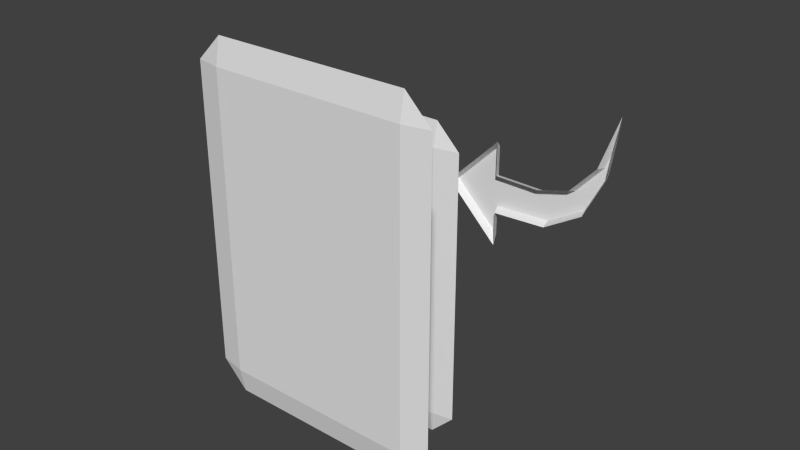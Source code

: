 # Source: UI_Cloned_Icon.blend  (saved by Blender 2.76.0; exported with 4.5.12 LTS)
import bpy
from mathutils import Matrix  # noqa: F401  (used for matrix-valued properties, if any)

bpy.ops.wm.read_factory_settings(use_empty=True)
scene = bpy.context.scene
scene.name = 'Scene'

# ---- collections
col_collection_1 = bpy.data.collections.new('Collection 1'); scene.collection.children.link(col_collection_1)

# ---- materials (node trees are filled in below, after node groups)
mat_material = bpy.data.materials.new('Material')
mat_material.alpha_threshold = 0.0
mat_material.use_transparent_shadow = False
mat_material.roughness = 0.5
mat_material.line_color = (0.0, 0.0, 0.0, 1.0)

# ---- material node trees

# ---- world
world_world = bpy.data.worlds.new('World'); scene.world = world_world
world_world.color = (0.05088, 0.05088, 0.05088)
world_world.use_sun_shadow = False
world_world.sun_shadow_jitter_overblur = 0.0
world_world.cycles.sampling_method = 'MANUAL'
world_world.cycles.sample_map_resolution = 256

# ---- meshes
me_cube = bpy.data.meshes.new('Cube')
me_cube.from_pydata([(0.2054, 0.3593, 0.1453), (-0.09922, 0.3593, -0.04273), (-0.007301, 0.3593, -0.1347), (-0.007301, 0.3593, 0.04919), (0.1269, 0.3593, 0.004359), (0.1726, 0.3593, 0.05444), (-0.007301, 0.3593, -0.009773), (0.07108, 0.3593, -0.01113), (0.1897, 0.3593, 0.0416), (0.1531, 0.3593, -0.03096), (0.08614, 0.3593, -0.07133), (-0.007301, 0.3593, -0.0757), (-0.01264, 0.3743, -0.1218), (-0.09167, 0.3743, -0.04273), (-0.01264, 0.3743, 0.03629), (-0.01264, 0.3743, -0.0706), (-0.01264, 0.3743, -0.01502), (0.07176, 0.3743, -0.01649), (0.1298, 0.3743, -0.000378), (0.1772, 0.3743, 0.05163), (0.192, 0.3743, 0.09243), (0.08454, 0.3743, -0.06606), (0.1491, 0.3743, -0.02718), (0.1845, 0.3743, 0.04325), (0.103, 0.1093, -0.2915), (-0.257, 0.1093, -0.2915), (0.103, 0.1093, 0.1435), (-0.257, 0.1093, 0.1435), (-0.2195, 0.1093, 0.181), (-0.2195, 0.1093, -0.329), (0.06553, 0.1093, 0.181), (0.06553, 0.1093, -0.329), (-0.2195, 0.1168, 0.1435), (-0.2195, 0.1018, 0.1435), (-0.2195, 0.1018, -0.2915), (-0.2195, 0.1168, -0.2915), (0.06553, 0.1168, 0.1435), (0.06553, 0.1018, 0.1435), (0.06553, 0.1018, -0.2915), (0.06553, 0.1168, -0.2915), (0.253, -0.1407, -0.1415), (-0.107, -0.1407, -0.1415), (0.253, -0.1407, 0.2935), (-0.107, -0.1407, 0.2935), (-0.06947, -0.1407, 0.331), (-0.06947, -0.1407, -0.179), (0.2155, -0.1407, 0.331), (0.2155, -0.1407, -0.179), (-0.06947, -0.1332, 0.2935), (-0.06947, -0.1482, 0.2935), (-0.06947, -0.1482, -0.1415), (-0.06947, -0.1332, -0.1415), (0.2155, -0.1332, 0.2935), (0.2155, -0.1482, 0.2935), (0.2155, -0.1482, -0.1415), (0.2155, -0.1332, -0.1415)], [], [(16, 17, 21, 15), (18, 19, 23, 22), (19, 20, 23), (17, 18, 22, 21), (13, 15, 12), (14, 16, 13), (16, 15, 13), (13, 12, 2, 1), (14, 13, 1, 3), (12, 15, 11, 2), (17, 16, 6, 7), (19, 18, 4, 5), (20, 19, 5, 0), (18, 17, 7, 4), (21, 22, 9, 10), (15, 21, 10, 11), (22, 23, 8, 9), (23, 20, 0, 8), (16, 14, 3, 6), (34, 33, 27, 25), (37, 30, 28, 33), (30, 36, 32, 28), (36, 39, 35, 32), (38, 37, 33, 34), (24, 26, 37, 38), (31, 38, 34, 29), (26, 36, 30), (39, 31, 29, 35), (24, 31, 39), (24, 38, 31), (29, 34, 25), (28, 32, 27), (26, 24, 39, 36), (32, 35, 25, 27), (26, 30, 37), (35, 29, 25), (33, 28, 27), (50, 49, 43, 41), (53, 46, 44, 49), (46, 52, 48, 44), (52, 55, 51, 48), (54, 53, 49, 50), (40, 42, 53, 54), (47, 54, 50, 45), (42, 52, 46), (55, 47, 45, 51), (40, 47, 55), (40, 54, 47), (45, 50, 41), (44, 48, 43), (42, 40, 55, 52), (48, 51, 41, 43), (42, 46, 53), (51, 45, 41), (49, 44, 43)])
_uv = me_cube.uv_layers.new(name='UVMap')
_uv.uv.foreach_set('vector', [0.0, 0.0, 0.0, 0.0, 0.0, 0.0, 0.0, 0.0, 0.0, 0.0, 0.0, 0.0, 0.0, 0.0, 0.0, 0.0, 0.0, 0.0, 0.0, 0.0, 0.0, 0.0, 0.0, 0.0, 0.0, 0.0, 0.0, 0.0, 0.0, 0.0, 0.0, 0.0, 0.0, 0.0, 0.0, 0.0, 0.0, 0.0, 0.0, 0.0, 0.0, 0.0, 0.0, 0.0, 0.0, 0.0, 0.0, 0.0, 0.0, 0.0, 0.0, 0.0, 0.0, 0.0, 0.0, 0.0, 0.0, 0.0, 0.0, 0.0, 0.0, 0.0, 0.0, 0.0, 0.0, 0.0, 0.0, 0.0, 0.0, 0.0, 0.0, 0.0, 0.0, 0.0, 0.0, 0.0, 0.0, 0.0, 0.0, 0.0, 0.0, 0.0, 0.0, 0.0, 0.0, 0.0, 0.0, 0.0, 0.0, 0.0, 0.0, 0.0, 0.0, 0.0, 0.0, 0.0, 0.0, 0.0, 0.0, 0.0, 0.0, 0.0, 0.0, 0.0, 0.0, 0.0, 0.0, 0.0, 0.0, 0.0, 0.0, 0.0, 0.0, 0.0, 0.0, 0.0, 0.0, 0.0, 0.0, 0.0, 0.0, 0.0, 0.0, 0.0, 0.0, 0.0, 0.0, 0.0, 0.0, 0.0, 0.0, 0.0, 0.0, 0.0, 0.0, 0.0, 0.0, 0.0, 0.0, 0.0, 0.0, 0.0, 0.0, 0.0, 0.6239, 0.2114, 0.356, 0.2115, 0.3556, 0.2351, 0.6243, 0.2351, 0.3563, 0.03581, 0.3326, 0.03547, 0.3324, 0.2119, 0.356, 0.2115, 0.3321, 0.0353, 0.3557, 0.03562, 0.356, 0.2113, 0.3322, 0.2117, 0.5049, 0.9901, 0.5049, 0.249, 0.9904, 0.249, 0.9904, 0.9901, 0.497, 0.2484, 0.497, 0.9895, 0.01148, 0.9895, 0.01148, 0.2484, 0.6246, 0.01208, 0.356, 0.01207, 0.3563, 0.03581, 0.6243, 0.03566, 0.6479, 0.03535, 0.6243, 0.03566, 0.6239, 0.2114, 0.6477, 0.2117, 0.3553, 0.01203, 0.3557, 0.03562, 0.3321, 0.0353, 0.6236, 0.03583, 0.6474, 0.03549, 0.6475, 0.2119, 0.6239, 0.2116, 0.624, 0.01208, 0.6474, 0.03549, 0.6236, 0.03583, 0.6246, 0.01208, 0.6243, 0.03566, 0.6479, 0.03535, 0.6477, 0.2117, 0.6239, 0.2114, 0.6243, 0.2351, 0.3322, 0.2117, 0.356, 0.2113, 0.3556, 0.2351, 0.3553, 0.01203, 0.624, 0.01208, 0.6236, 0.03583, 0.3557, 0.03562, 0.356, 0.2113, 0.6239, 0.2116, 0.6243, 0.2351, 0.3556, 0.2351, 0.356, 0.01207, 0.3326, 0.03547, 0.3563, 0.03581, 0.6239, 0.2116, 0.6475, 0.2119, 0.6243, 0.2351, 0.356, 0.2115, 0.3324, 0.2119, 0.3556, 0.2351, 0.6239, 0.2114, 0.356, 0.2115, 0.3556, 0.2351, 0.6243, 0.2351, 0.3563, 0.03581, 0.3326, 0.03547, 0.3324, 0.2119, 0.356, 0.2115, 0.3321, 0.0353, 0.3557, 0.03562, 0.356, 0.2113, 0.3322, 0.2117, 0.5049, 0.9901, 0.5049, 0.249, 0.9904, 0.249, 0.9904, 0.9901, 0.497, 0.2484, 0.497, 0.9895, 0.01148, 0.9895, 0.01148, 0.2484, 0.6246, 0.01208, 0.356, 0.01207, 0.3563, 0.03581, 0.6243, 0.03566, 0.6479, 0.03535, 0.6243, 0.03566, 0.6239, 0.2114, 0.6477, 0.2117, 0.3553, 0.01203, 0.3557, 0.03562, 0.3321, 0.0353, 0.6236, 0.03583, 0.6474, 0.03549, 0.6475, 0.2119, 0.6239, 0.2116, 0.624, 0.01208, 0.6474, 0.03549, 0.6236, 0.03583, 0.6246, 0.01208, 0.6243, 0.03566, 0.6479, 0.03535, 0.6477, 0.2117, 0.6239, 0.2114, 0.6243, 0.2351, 0.3322, 0.2117, 0.356, 0.2113, 0.3556, 0.2351, 0.3553, 0.01203, 0.624, 0.01208, 0.6236, 0.03583, 0.3557, 0.03562, 0.356, 0.2113, 0.6239, 0.2116, 0.6243, 0.2351, 0.3556, 0.2351, 0.356, 0.01207, 0.3326, 0.03547, 0.3563, 0.03581, 0.6239, 0.2116, 0.6475, 0.2119, 0.6243, 0.2351, 0.356, 0.2115, 0.3324, 0.2119, 0.3556, 0.2351])
me_cube.materials.append(mat_material)
me_cube.use_remesh_preserve_volume = False
me_cube.use_remesh_preserve_attributes = False
me_cube.use_mirror_vertex_groups = False
me_cube.update()

# ---- objects
ob_ui_clone_icon = bpy.data.objects.new('UI_Clone_Icon', me_cube)

# ---- transforms, parenting, visibility, modifiers, constraints
ob_ui_clone_icon.location = (0.0, 0.0, 0.0)
ob_ui_clone_icon.lock_rotations_4d = False
ob_ui_clone_icon.empty_display_type = 'ARROWS'
ob_ui_clone_icon.lineart.crease_threshold = 0.0

# ---- collection membership
col_collection_1.objects.link(ob_ui_clone_icon)

# ---- scene / render settings (as saved in the file)
scene.frame_start = 1; scene.frame_end = 250; scene.frame_set(1)
scene.render.engine = 'BLENDER_EEVEE_NEXT'
scene.render.resolution_percentage = 50
scene.render.dither_intensity = 0.0
scene.cycles.use_denoising = False
scene.cycles.samples = 10
scene.cycles.sampling_pattern = 'TABULATED_SOBOL'
scene.cycles.light_sampling_threshold = 0.0
scene.cycles.use_adaptive_sampling = False
scene.cycles.use_light_tree = False
scene.cycles.blur_glossy = 0.0
scene.cycles.pixel_filter_type = 'GAUSSIAN'
scene.cycles.sample_clamp_indirect = 0.0
scene.view_settings.view_transform = 'Standard'
bpy.context.view_layer.update()

# ---- added for rendering (the .blend has no active camera and no usable light): camera, sun
cam_auto = bpy.data.cameras.new('AutoCamera')
cam_auto.lens = 50.0
cam_auto.sensor_width = 36.0
cam_auto.clip_end = 1000.0
ob_auto_camera = bpy.data.objects.new('AutoCamera', cam_auto)
scene.collection.objects.link(ob_auto_camera)
ob_auto_camera.location = (0.908678, -0.979733, 0.729497)
ob_auto_camera.rotation_euler = (1.09748, -7.21219e-08, 0.694738)
scene.camera = ob_auto_camera
light_auto_sun = bpy.data.lights.new('AutoSun', 'SUN')
light_auto_sun.energy = 3.0
light_auto_sun.angle = 0.0523599
ob_auto_sun = bpy.data.objects.new('AutoSun', light_auto_sun)
scene.collection.objects.link(ob_auto_sun)
ob_auto_sun.rotation_euler = (0.872665, 0.174533, 0.523599)
bpy.context.view_layer.update()

